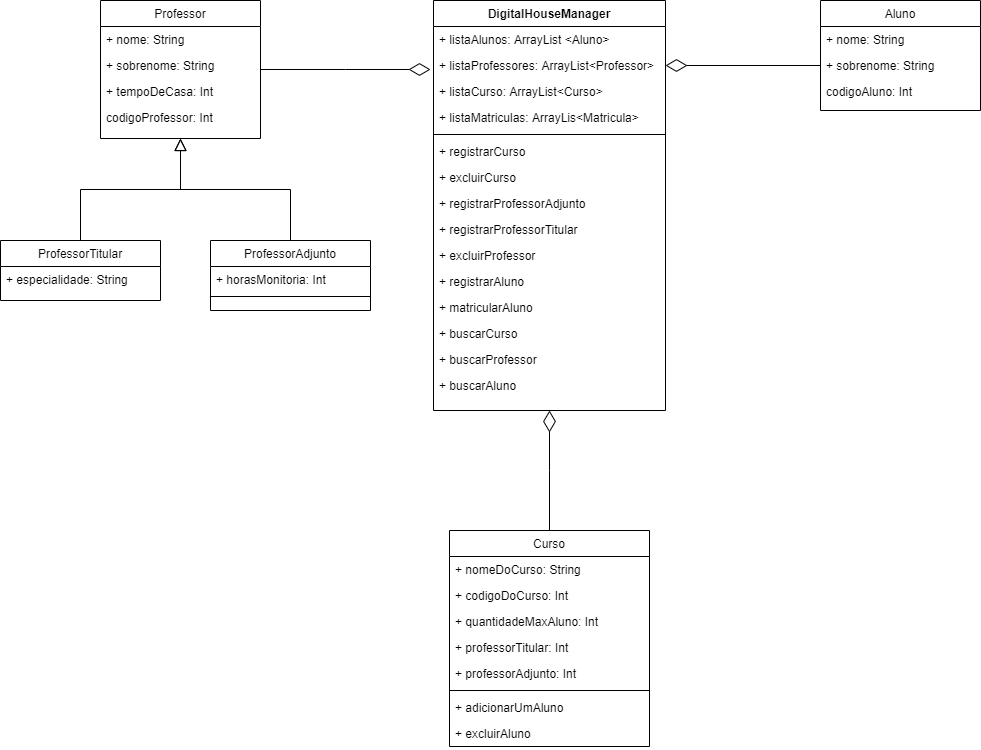

The diagram above was exported from draw.io. Its source (the exported page's mxGraphModel, read from the mxfile embedded in the PNG):
<mxGraphModel dx="1523" dy="762" grid="1" gridSize="10" guides="1" tooltips="1" connect="1" arrows="1" fold="1" page="1" pageScale="1" pageWidth="1169" pageHeight="827" math="0" shadow="0">
  <root>
    <mxCell id="WIyWlLk6GJQsqaUBKTNV-0" />
    <mxCell id="WIyWlLk6GJQsqaUBKTNV-1" parent="WIyWlLk6GJQsqaUBKTNV-0" />
    <mxCell id="zkfFHV4jXpPFQw0GAbJ--0" value="Professor" style="swimlane;fontStyle=0;align=center;verticalAlign=top;childLayout=stackLayout;horizontal=1;startSize=26;horizontalStack=0;resizeParent=1;resizeLast=0;collapsible=1;marginBottom=0;rounded=0;shadow=0;strokeWidth=1;" parent="WIyWlLk6GJQsqaUBKTNV-1" vertex="1">
      <mxGeometry x="190" width="160" height="138" as="geometry">
        <mxRectangle x="230" y="140" width="160" height="26" as="alternateBounds" />
      </mxGeometry>
    </mxCell>
    <mxCell id="zkfFHV4jXpPFQw0GAbJ--1" value="+ nome: String" style="text;align=left;verticalAlign=top;spacingLeft=4;spacingRight=4;overflow=hidden;rotatable=0;points=[[0,0.5],[1,0.5]];portConstraint=eastwest;" parent="zkfFHV4jXpPFQw0GAbJ--0" vertex="1">
      <mxGeometry y="26" width="160" height="26" as="geometry" />
    </mxCell>
    <mxCell id="zkfFHV4jXpPFQw0GAbJ--2" value="+ sobrenome: String" style="text;align=left;verticalAlign=top;spacingLeft=4;spacingRight=4;overflow=hidden;rotatable=0;points=[[0,0.5],[1,0.5]];portConstraint=eastwest;rounded=0;shadow=0;html=0;" parent="zkfFHV4jXpPFQw0GAbJ--0" vertex="1">
      <mxGeometry y="52" width="160" height="26" as="geometry" />
    </mxCell>
    <mxCell id="zkfFHV4jXpPFQw0GAbJ--3" value="+ tempoDeCasa: Int" style="text;align=left;verticalAlign=top;spacingLeft=4;spacingRight=4;overflow=hidden;rotatable=0;points=[[0,0.5],[1,0.5]];portConstraint=eastwest;rounded=0;shadow=0;html=0;" parent="zkfFHV4jXpPFQw0GAbJ--0" vertex="1">
      <mxGeometry y="78" width="160" height="26" as="geometry" />
    </mxCell>
    <mxCell id="U8PXKkX2DWmm-0-DhD8R-0" value="codigoProfessor: Int" style="text;align=left;verticalAlign=top;spacingLeft=4;spacingRight=4;overflow=hidden;rotatable=0;points=[[0,0.5],[1,0.5]];portConstraint=eastwest;rounded=0;shadow=0;html=0;" vertex="1" parent="zkfFHV4jXpPFQw0GAbJ--0">
      <mxGeometry y="104" width="160" height="26" as="geometry" />
    </mxCell>
    <mxCell id="zkfFHV4jXpPFQw0GAbJ--6" value="ProfessorTitular" style="swimlane;fontStyle=0;align=center;verticalAlign=top;childLayout=stackLayout;horizontal=1;startSize=26;horizontalStack=0;resizeParent=1;resizeLast=0;collapsible=1;marginBottom=0;rounded=0;shadow=0;strokeWidth=1;" parent="WIyWlLk6GJQsqaUBKTNV-1" vertex="1">
      <mxGeometry x="90" y="240" width="160" height="60" as="geometry">
        <mxRectangle x="130" y="380" width="160" height="26" as="alternateBounds" />
      </mxGeometry>
    </mxCell>
    <mxCell id="zkfFHV4jXpPFQw0GAbJ--7" value="+ especialidade: String" style="text;align=left;verticalAlign=top;spacingLeft=4;spacingRight=4;overflow=hidden;rotatable=0;points=[[0,0.5],[1,0.5]];portConstraint=eastwest;" parent="zkfFHV4jXpPFQw0GAbJ--6" vertex="1">
      <mxGeometry y="26" width="160" height="26" as="geometry" />
    </mxCell>
    <mxCell id="zkfFHV4jXpPFQw0GAbJ--12" value="" style="endArrow=block;endSize=10;endFill=0;shadow=0;strokeWidth=1;rounded=0;edgeStyle=elbowEdgeStyle;elbow=vertical;" parent="WIyWlLk6GJQsqaUBKTNV-1" source="zkfFHV4jXpPFQw0GAbJ--6" target="zkfFHV4jXpPFQw0GAbJ--0" edge="1">
      <mxGeometry width="160" relative="1" as="geometry">
        <mxPoint x="170" y="83" as="sourcePoint" />
        <mxPoint x="170" y="83" as="targetPoint" />
      </mxGeometry>
    </mxCell>
    <mxCell id="zkfFHV4jXpPFQw0GAbJ--13" value="ProfessorAdjunto" style="swimlane;fontStyle=0;align=center;verticalAlign=top;childLayout=stackLayout;horizontal=1;startSize=26;horizontalStack=0;resizeParent=1;resizeLast=0;collapsible=1;marginBottom=0;rounded=0;shadow=0;strokeWidth=1;" parent="WIyWlLk6GJQsqaUBKTNV-1" vertex="1">
      <mxGeometry x="300" y="240" width="160" height="70" as="geometry">
        <mxRectangle x="340" y="380" width="170" height="26" as="alternateBounds" />
      </mxGeometry>
    </mxCell>
    <mxCell id="zkfFHV4jXpPFQw0GAbJ--14" value="+ horasMonitoria: Int" style="text;align=left;verticalAlign=top;spacingLeft=4;spacingRight=4;overflow=hidden;rotatable=0;points=[[0,0.5],[1,0.5]];portConstraint=eastwest;" parent="zkfFHV4jXpPFQw0GAbJ--13" vertex="1">
      <mxGeometry y="26" width="160" height="26" as="geometry" />
    </mxCell>
    <mxCell id="zkfFHV4jXpPFQw0GAbJ--15" value="" style="line;html=1;strokeWidth=1;align=left;verticalAlign=middle;spacingTop=-1;spacingLeft=3;spacingRight=3;rotatable=0;labelPosition=right;points=[];portConstraint=eastwest;" parent="zkfFHV4jXpPFQw0GAbJ--13" vertex="1">
      <mxGeometry y="52" width="160" height="8" as="geometry" />
    </mxCell>
    <mxCell id="zkfFHV4jXpPFQw0GAbJ--16" value="" style="endArrow=block;endSize=10;endFill=0;shadow=0;strokeWidth=1;rounded=0;edgeStyle=elbowEdgeStyle;elbow=vertical;" parent="WIyWlLk6GJQsqaUBKTNV-1" source="zkfFHV4jXpPFQw0GAbJ--13" target="zkfFHV4jXpPFQw0GAbJ--0" edge="1">
      <mxGeometry width="160" relative="1" as="geometry">
        <mxPoint x="180" y="253" as="sourcePoint" />
        <mxPoint x="280" y="151" as="targetPoint" />
      </mxGeometry>
    </mxCell>
    <mxCell id="zkfFHV4jXpPFQw0GAbJ--17" value="DigitalHouseManager" style="swimlane;fontStyle=1;align=center;verticalAlign=top;childLayout=stackLayout;horizontal=1;startSize=26;horizontalStack=0;resizeParent=1;resizeLast=0;collapsible=1;marginBottom=0;rounded=0;shadow=0;strokeWidth=1;" parent="WIyWlLk6GJQsqaUBKTNV-1" vertex="1">
      <mxGeometry x="523" width="232" height="410" as="geometry">
        <mxRectangle x="550" y="140" width="160" height="26" as="alternateBounds" />
      </mxGeometry>
    </mxCell>
    <mxCell id="zkfFHV4jXpPFQw0GAbJ--18" value="+ listaAlunos: ArrayList &lt;Aluno&gt;" style="text;align=left;verticalAlign=top;spacingLeft=4;spacingRight=4;overflow=hidden;rotatable=0;points=[[0,0.5],[1,0.5]];portConstraint=eastwest;" parent="zkfFHV4jXpPFQw0GAbJ--17" vertex="1">
      <mxGeometry y="26" width="232" height="26" as="geometry" />
    </mxCell>
    <mxCell id="zkfFHV4jXpPFQw0GAbJ--19" value="+ listaProfessores: ArrayList&lt;Professor&gt;" style="text;align=left;verticalAlign=top;spacingLeft=4;spacingRight=4;overflow=hidden;rotatable=0;points=[[0,0.5],[1,0.5]];portConstraint=eastwest;rounded=0;shadow=0;html=0;" parent="zkfFHV4jXpPFQw0GAbJ--17" vertex="1">
      <mxGeometry y="52" width="232" height="26" as="geometry" />
    </mxCell>
    <mxCell id="zkfFHV4jXpPFQw0GAbJ--20" value="+ listaCurso: ArrayList&lt;Curso&gt;" style="text;align=left;verticalAlign=top;spacingLeft=4;spacingRight=4;overflow=hidden;rotatable=0;points=[[0,0.5],[1,0.5]];portConstraint=eastwest;rounded=0;shadow=0;html=0;" parent="zkfFHV4jXpPFQw0GAbJ--17" vertex="1">
      <mxGeometry y="78" width="232" height="26" as="geometry" />
    </mxCell>
    <mxCell id="zkfFHV4jXpPFQw0GAbJ--21" value="+ listaMatriculas: ArrayLis&lt;Matricula&gt;" style="text;align=left;verticalAlign=top;spacingLeft=4;spacingRight=4;overflow=hidden;rotatable=0;points=[[0,0.5],[1,0.5]];portConstraint=eastwest;rounded=0;shadow=0;html=0;" parent="zkfFHV4jXpPFQw0GAbJ--17" vertex="1">
      <mxGeometry y="104" width="232" height="26" as="geometry" />
    </mxCell>
    <mxCell id="zkfFHV4jXpPFQw0GAbJ--23" value="" style="line;html=1;strokeWidth=1;align=left;verticalAlign=middle;spacingTop=-1;spacingLeft=3;spacingRight=3;rotatable=0;labelPosition=right;points=[];portConstraint=eastwest;" parent="zkfFHV4jXpPFQw0GAbJ--17" vertex="1">
      <mxGeometry y="130" width="232" height="8" as="geometry" />
    </mxCell>
    <mxCell id="zkfFHV4jXpPFQw0GAbJ--24" value="+ registrarCurso" style="text;align=left;verticalAlign=top;spacingLeft=4;spacingRight=4;overflow=hidden;rotatable=0;points=[[0,0.5],[1,0.5]];portConstraint=eastwest;" parent="zkfFHV4jXpPFQw0GAbJ--17" vertex="1">
      <mxGeometry y="138" width="232" height="26" as="geometry" />
    </mxCell>
    <mxCell id="zkfFHV4jXpPFQw0GAbJ--25" value="+ excluirCurso" style="text;align=left;verticalAlign=top;spacingLeft=4;spacingRight=4;overflow=hidden;rotatable=0;points=[[0,0.5],[1,0.5]];portConstraint=eastwest;" parent="zkfFHV4jXpPFQw0GAbJ--17" vertex="1">
      <mxGeometry y="164" width="232" height="26" as="geometry" />
    </mxCell>
    <mxCell id="U8PXKkX2DWmm-0-DhD8R-2" value="+ registrarProfessorAdjunto" style="text;align=left;verticalAlign=top;spacingLeft=4;spacingRight=4;overflow=hidden;rotatable=0;points=[[0,0.5],[1,0.5]];portConstraint=eastwest;" vertex="1" parent="zkfFHV4jXpPFQw0GAbJ--17">
      <mxGeometry y="190" width="232" height="26" as="geometry" />
    </mxCell>
    <mxCell id="U8PXKkX2DWmm-0-DhD8R-3" value="+ registrarProfessorTitular" style="text;align=left;verticalAlign=top;spacingLeft=4;spacingRight=4;overflow=hidden;rotatable=0;points=[[0,0.5],[1,0.5]];portConstraint=eastwest;" vertex="1" parent="zkfFHV4jXpPFQw0GAbJ--17">
      <mxGeometry y="216" width="232" height="26" as="geometry" />
    </mxCell>
    <mxCell id="U8PXKkX2DWmm-0-DhD8R-4" value="+ excluirProfessor" style="text;align=left;verticalAlign=top;spacingLeft=4;spacingRight=4;overflow=hidden;rotatable=0;points=[[0,0.5],[1,0.5]];portConstraint=eastwest;" vertex="1" parent="zkfFHV4jXpPFQw0GAbJ--17">
      <mxGeometry y="242" width="232" height="26" as="geometry" />
    </mxCell>
    <mxCell id="U8PXKkX2DWmm-0-DhD8R-5" value="+ registrarAluno" style="text;align=left;verticalAlign=top;spacingLeft=4;spacingRight=4;overflow=hidden;rotatable=0;points=[[0,0.5],[1,0.5]];portConstraint=eastwest;" vertex="1" parent="zkfFHV4jXpPFQw0GAbJ--17">
      <mxGeometry y="268" width="232" height="26" as="geometry" />
    </mxCell>
    <mxCell id="U8PXKkX2DWmm-0-DhD8R-6" value="+ matricularAluno" style="text;align=left;verticalAlign=top;spacingLeft=4;spacingRight=4;overflow=hidden;rotatable=0;points=[[0,0.5],[1,0.5]];portConstraint=eastwest;" vertex="1" parent="zkfFHV4jXpPFQw0GAbJ--17">
      <mxGeometry y="294" width="232" height="26" as="geometry" />
    </mxCell>
    <mxCell id="U8PXKkX2DWmm-0-DhD8R-7" value="+ buscarCurso" style="text;align=left;verticalAlign=top;spacingLeft=4;spacingRight=4;overflow=hidden;rotatable=0;points=[[0,0.5],[1,0.5]];portConstraint=eastwest;" vertex="1" parent="zkfFHV4jXpPFQw0GAbJ--17">
      <mxGeometry y="320" width="232" height="26" as="geometry" />
    </mxCell>
    <mxCell id="U8PXKkX2DWmm-0-DhD8R-8" value="+ buscarProfessor" style="text;align=left;verticalAlign=top;spacingLeft=4;spacingRight=4;overflow=hidden;rotatable=0;points=[[0,0.5],[1,0.5]];portConstraint=eastwest;" vertex="1" parent="zkfFHV4jXpPFQw0GAbJ--17">
      <mxGeometry y="346" width="232" height="26" as="geometry" />
    </mxCell>
    <mxCell id="U8PXKkX2DWmm-0-DhD8R-9" value="+ buscarAluno" style="text;align=left;verticalAlign=top;spacingLeft=4;spacingRight=4;overflow=hidden;rotatable=0;points=[[0,0.5],[1,0.5]];portConstraint=eastwest;" vertex="1" parent="zkfFHV4jXpPFQw0GAbJ--17">
      <mxGeometry y="372" width="232" height="26" as="geometry" />
    </mxCell>
    <mxCell id="zkfFHV4jXpPFQw0GAbJ--26" value="" style="endArrow=diamondThin;shadow=0;strokeWidth=1;rounded=0;endFill=0;edgeStyle=elbowEdgeStyle;elbow=vertical;endSize=19;" parent="WIyWlLk6GJQsqaUBKTNV-1" source="zkfFHV4jXpPFQw0GAbJ--0" edge="1">
      <mxGeometry x="0.5" y="41" relative="1" as="geometry">
        <mxPoint x="350" y="72" as="sourcePoint" />
        <mxPoint x="520" y="69" as="targetPoint" />
        <mxPoint x="-40" y="32" as="offset" />
      </mxGeometry>
    </mxCell>
    <mxCell id="U8PXKkX2DWmm-0-DhD8R-107" value="Aluno" style="swimlane;fontStyle=0;align=center;verticalAlign=top;childLayout=stackLayout;horizontal=1;startSize=26;horizontalStack=0;resizeParent=1;resizeLast=0;collapsible=1;marginBottom=0;rounded=0;shadow=0;strokeWidth=1;" vertex="1" parent="WIyWlLk6GJQsqaUBKTNV-1">
      <mxGeometry x="910" width="160" height="110" as="geometry">
        <mxRectangle x="230" y="140" width="160" height="26" as="alternateBounds" />
      </mxGeometry>
    </mxCell>
    <mxCell id="U8PXKkX2DWmm-0-DhD8R-108" value="+ nome: String" style="text;align=left;verticalAlign=top;spacingLeft=4;spacingRight=4;overflow=hidden;rotatable=0;points=[[0,0.5],[1,0.5]];portConstraint=eastwest;" vertex="1" parent="U8PXKkX2DWmm-0-DhD8R-107">
      <mxGeometry y="26" width="160" height="26" as="geometry" />
    </mxCell>
    <mxCell id="U8PXKkX2DWmm-0-DhD8R-109" value="+ sobrenome: String" style="text;align=left;verticalAlign=top;spacingLeft=4;spacingRight=4;overflow=hidden;rotatable=0;points=[[0,0.5],[1,0.5]];portConstraint=eastwest;rounded=0;shadow=0;html=0;" vertex="1" parent="U8PXKkX2DWmm-0-DhD8R-107">
      <mxGeometry y="52" width="160" height="26" as="geometry" />
    </mxCell>
    <mxCell id="U8PXKkX2DWmm-0-DhD8R-111" value="codigoAluno: Int" style="text;align=left;verticalAlign=top;spacingLeft=4;spacingRight=4;overflow=hidden;rotatable=0;points=[[0,0.5],[1,0.5]];portConstraint=eastwest;rounded=0;shadow=0;html=0;" vertex="1" parent="U8PXKkX2DWmm-0-DhD8R-107">
      <mxGeometry y="78" width="160" height="26" as="geometry" />
    </mxCell>
    <mxCell id="U8PXKkX2DWmm-0-DhD8R-117" value="Curso" style="swimlane;fontStyle=0;align=center;verticalAlign=top;childLayout=stackLayout;horizontal=1;startSize=26;horizontalStack=0;resizeParent=1;resizeLast=0;collapsible=1;marginBottom=0;rounded=0;shadow=0;strokeWidth=1;" vertex="1" parent="WIyWlLk6GJQsqaUBKTNV-1">
      <mxGeometry x="539" y="530" width="200" height="216" as="geometry">
        <mxRectangle x="340" y="380" width="170" height="26" as="alternateBounds" />
      </mxGeometry>
    </mxCell>
    <mxCell id="U8PXKkX2DWmm-0-DhD8R-118" value="+ nomeDoCurso: String" style="text;align=left;verticalAlign=top;spacingLeft=4;spacingRight=4;overflow=hidden;rotatable=0;points=[[0,0.5],[1,0.5]];portConstraint=eastwest;" vertex="1" parent="U8PXKkX2DWmm-0-DhD8R-117">
      <mxGeometry y="26" width="200" height="26" as="geometry" />
    </mxCell>
    <mxCell id="U8PXKkX2DWmm-0-DhD8R-124" value="+ codigoDoCurso: Int" style="text;align=left;verticalAlign=top;spacingLeft=4;spacingRight=4;overflow=hidden;rotatable=0;points=[[0,0.5],[1,0.5]];portConstraint=eastwest;" vertex="1" parent="U8PXKkX2DWmm-0-DhD8R-117">
      <mxGeometry y="52" width="200" height="26" as="geometry" />
    </mxCell>
    <mxCell id="U8PXKkX2DWmm-0-DhD8R-123" value="+ quantidadeMaxAluno: Int" style="text;align=left;verticalAlign=top;spacingLeft=4;spacingRight=4;overflow=hidden;rotatable=0;points=[[0,0.5],[1,0.5]];portConstraint=eastwest;" vertex="1" parent="U8PXKkX2DWmm-0-DhD8R-117">
      <mxGeometry y="78" width="200" height="26" as="geometry" />
    </mxCell>
    <mxCell id="U8PXKkX2DWmm-0-DhD8R-125" value="+ professorTitular: Int" style="text;align=left;verticalAlign=top;spacingLeft=4;spacingRight=4;overflow=hidden;rotatable=0;points=[[0,0.5],[1,0.5]];portConstraint=eastwest;" vertex="1" parent="U8PXKkX2DWmm-0-DhD8R-117">
      <mxGeometry y="104" width="200" height="26" as="geometry" />
    </mxCell>
    <mxCell id="U8PXKkX2DWmm-0-DhD8R-126" value="+ professorAdjunto: Int" style="text;align=left;verticalAlign=top;spacingLeft=4;spacingRight=4;overflow=hidden;rotatable=0;points=[[0,0.5],[1,0.5]];portConstraint=eastwest;" vertex="1" parent="U8PXKkX2DWmm-0-DhD8R-117">
      <mxGeometry y="130" width="200" height="26" as="geometry" />
    </mxCell>
    <mxCell id="U8PXKkX2DWmm-0-DhD8R-119" value="" style="line;html=1;strokeWidth=1;align=left;verticalAlign=middle;spacingTop=-1;spacingLeft=3;spacingRight=3;rotatable=0;labelPosition=right;points=[];portConstraint=eastwest;" vertex="1" parent="U8PXKkX2DWmm-0-DhD8R-117">
      <mxGeometry y="156" width="200" height="8" as="geometry" />
    </mxCell>
    <mxCell id="U8PXKkX2DWmm-0-DhD8R-127" value="+ adicionarUmAluno" style="text;align=left;verticalAlign=top;spacingLeft=4;spacingRight=4;overflow=hidden;rotatable=0;points=[[0,0.5],[1,0.5]];portConstraint=eastwest;" vertex="1" parent="U8PXKkX2DWmm-0-DhD8R-117">
      <mxGeometry y="164" width="200" height="26" as="geometry" />
    </mxCell>
    <mxCell id="U8PXKkX2DWmm-0-DhD8R-128" value="+ excluirAluno" style="text;align=left;verticalAlign=top;spacingLeft=4;spacingRight=4;overflow=hidden;rotatable=0;points=[[0,0.5],[1,0.5]];portConstraint=eastwest;" vertex="1" parent="U8PXKkX2DWmm-0-DhD8R-117">
      <mxGeometry y="190" width="200" height="26" as="geometry" />
    </mxCell>
    <mxCell id="U8PXKkX2DWmm-0-DhD8R-121" value="" style="endArrow=diamondThin;shadow=0;strokeWidth=1;rounded=0;endFill=0;edgeStyle=elbowEdgeStyle;elbow=vertical;endSize=19;exitX=0;exitY=0.5;exitDx=0;exitDy=0;entryX=1;entryY=0.5;entryDx=0;entryDy=0;" edge="1" parent="WIyWlLk6GJQsqaUBKTNV-1" source="U8PXKkX2DWmm-0-DhD8R-109" target="zkfFHV4jXpPFQw0GAbJ--19">
      <mxGeometry x="0.5" y="41" relative="1" as="geometry">
        <mxPoint x="730" y="90" as="sourcePoint" />
        <mxPoint x="900" y="90" as="targetPoint" />
        <mxPoint x="-40" y="32" as="offset" />
        <Array as="points" />
      </mxGeometry>
    </mxCell>
    <mxCell id="U8PXKkX2DWmm-0-DhD8R-122" value="" style="endArrow=diamondThin;shadow=0;strokeWidth=1;rounded=0;endFill=0;edgeStyle=elbowEdgeStyle;elbow=vertical;endSize=19;entryX=0.5;entryY=1;entryDx=0;entryDy=0;exitX=0.5;exitY=0;exitDx=0;exitDy=0;" edge="1" parent="WIyWlLk6GJQsqaUBKTNV-1" source="U8PXKkX2DWmm-0-DhD8R-117" target="zkfFHV4jXpPFQw0GAbJ--17">
      <mxGeometry x="0.5" y="41" relative="1" as="geometry">
        <mxPoint x="660" y="470" as="sourcePoint" />
        <mxPoint x="765" y="75" as="targetPoint" />
        <mxPoint x="-40" y="32" as="offset" />
        <Array as="points" />
      </mxGeometry>
    </mxCell>
  </root>
</mxGraphModel>